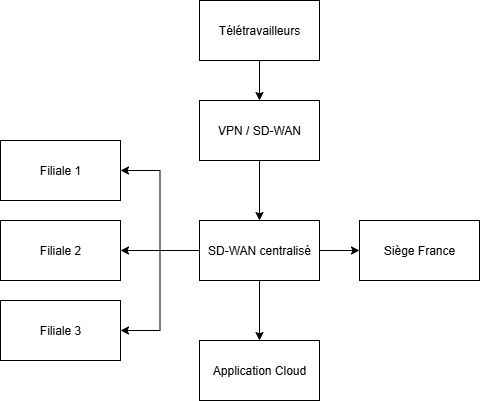

The diagram above was exported from draw.io. Its source (the exported page's mxGraphModel, read from the mxfile embedded in the PNG):
<mxGraphModel dx="1111" dy="537" grid="1" gridSize="10" guides="1" tooltips="1" connect="1" arrows="1" fold="1" page="1" pageScale="1" pageWidth="827" pageHeight="1169" math="0" shadow="0">
  <root>
    <mxCell id="0" />
    <mxCell id="1" parent="0" />
    <mxCell id="XisV-7DF27q19rLYp5H7-14" style="edgeStyle=orthogonalEdgeStyle;rounded=0;orthogonalLoop=1;jettySize=auto;html=1;entryX=0.5;entryY=0;entryDx=0;entryDy=0;" edge="1" parent="1" source="XisV-7DF27q19rLYp5H7-1" target="XisV-7DF27q19rLYp5H7-2">
      <mxGeometry relative="1" as="geometry" />
    </mxCell>
    <mxCell id="XisV-7DF27q19rLYp5H7-1" value="Télétravailleurs" style="rounded=0;whiteSpace=wrap;html=1;" vertex="1" parent="1">
      <mxGeometry x="360" y="203" width="120" height="60" as="geometry" />
    </mxCell>
    <mxCell id="XisV-7DF27q19rLYp5H7-13" style="edgeStyle=orthogonalEdgeStyle;rounded=0;orthogonalLoop=1;jettySize=auto;html=1;entryX=0.5;entryY=0;entryDx=0;entryDy=0;" edge="1" parent="1" source="XisV-7DF27q19rLYp5H7-2" target="XisV-7DF27q19rLYp5H7-3">
      <mxGeometry relative="1" as="geometry" />
    </mxCell>
    <mxCell id="XisV-7DF27q19rLYp5H7-2" value="VPN / SD-WAN" style="rounded=0;whiteSpace=wrap;html=1;" vertex="1" parent="1">
      <mxGeometry x="360" y="303" width="120" height="60" as="geometry" />
    </mxCell>
    <mxCell id="XisV-7DF27q19rLYp5H7-9" style="edgeStyle=orthogonalEdgeStyle;rounded=0;orthogonalLoop=1;jettySize=auto;html=1;entryX=1;entryY=0.5;entryDx=0;entryDy=0;" edge="1" parent="1" source="XisV-7DF27q19rLYp5H7-3" target="XisV-7DF27q19rLYp5H7-5">
      <mxGeometry relative="1" as="geometry" />
    </mxCell>
    <mxCell id="XisV-7DF27q19rLYp5H7-10" style="edgeStyle=orthogonalEdgeStyle;rounded=0;orthogonalLoop=1;jettySize=auto;html=1;entryX=1;entryY=0.5;entryDx=0;entryDy=0;" edge="1" parent="1" source="XisV-7DF27q19rLYp5H7-3" target="XisV-7DF27q19rLYp5H7-6">
      <mxGeometry relative="1" as="geometry" />
    </mxCell>
    <mxCell id="XisV-7DF27q19rLYp5H7-11" style="edgeStyle=orthogonalEdgeStyle;rounded=0;orthogonalLoop=1;jettySize=auto;html=1;entryX=1;entryY=0.5;entryDx=0;entryDy=0;" edge="1" parent="1" source="XisV-7DF27q19rLYp5H7-3" target="XisV-7DF27q19rLYp5H7-7">
      <mxGeometry relative="1" as="geometry" />
    </mxCell>
    <mxCell id="XisV-7DF27q19rLYp5H7-12" style="edgeStyle=orthogonalEdgeStyle;rounded=0;orthogonalLoop=1;jettySize=auto;html=1;entryX=0.5;entryY=0;entryDx=0;entryDy=0;" edge="1" parent="1" source="XisV-7DF27q19rLYp5H7-3" target="XisV-7DF27q19rLYp5H7-8">
      <mxGeometry relative="1" as="geometry" />
    </mxCell>
    <mxCell id="XisV-7DF27q19rLYp5H7-15" style="edgeStyle=orthogonalEdgeStyle;rounded=0;orthogonalLoop=1;jettySize=auto;html=1;entryX=0;entryY=0.5;entryDx=0;entryDy=0;" edge="1" parent="1" source="XisV-7DF27q19rLYp5H7-3" target="XisV-7DF27q19rLYp5H7-4">
      <mxGeometry relative="1" as="geometry" />
    </mxCell>
    <mxCell id="XisV-7DF27q19rLYp5H7-3" value="SD-WAN centralisé" style="rounded=0;whiteSpace=wrap;html=1;" vertex="1" parent="1">
      <mxGeometry x="360" y="423" width="120" height="60" as="geometry" />
    </mxCell>
    <mxCell id="XisV-7DF27q19rLYp5H7-4" value="Siège France" style="rounded=0;whiteSpace=wrap;html=1;" vertex="1" parent="1">
      <mxGeometry x="520" y="423" width="120" height="60" as="geometry" />
    </mxCell>
    <mxCell id="XisV-7DF27q19rLYp5H7-5" value="Filiale 1" style="rounded=0;whiteSpace=wrap;html=1;" vertex="1" parent="1">
      <mxGeometry x="161" y="343" width="120" height="60" as="geometry" />
    </mxCell>
    <mxCell id="XisV-7DF27q19rLYp5H7-6" value="Filiale 2" style="rounded=0;whiteSpace=wrap;html=1;" vertex="1" parent="1">
      <mxGeometry x="161" y="423" width="120" height="60" as="geometry" />
    </mxCell>
    <mxCell id="XisV-7DF27q19rLYp5H7-7" value="Filiale 3" style="rounded=0;whiteSpace=wrap;html=1;" vertex="1" parent="1">
      <mxGeometry x="161" y="503" width="120" height="60" as="geometry" />
    </mxCell>
    <mxCell id="XisV-7DF27q19rLYp5H7-8" value="Application Cloud" style="rounded=0;whiteSpace=wrap;html=1;" vertex="1" parent="1">
      <mxGeometry x="360" y="543" width="120" height="60" as="geometry" />
    </mxCell>
  </root>
</mxGraphModel>